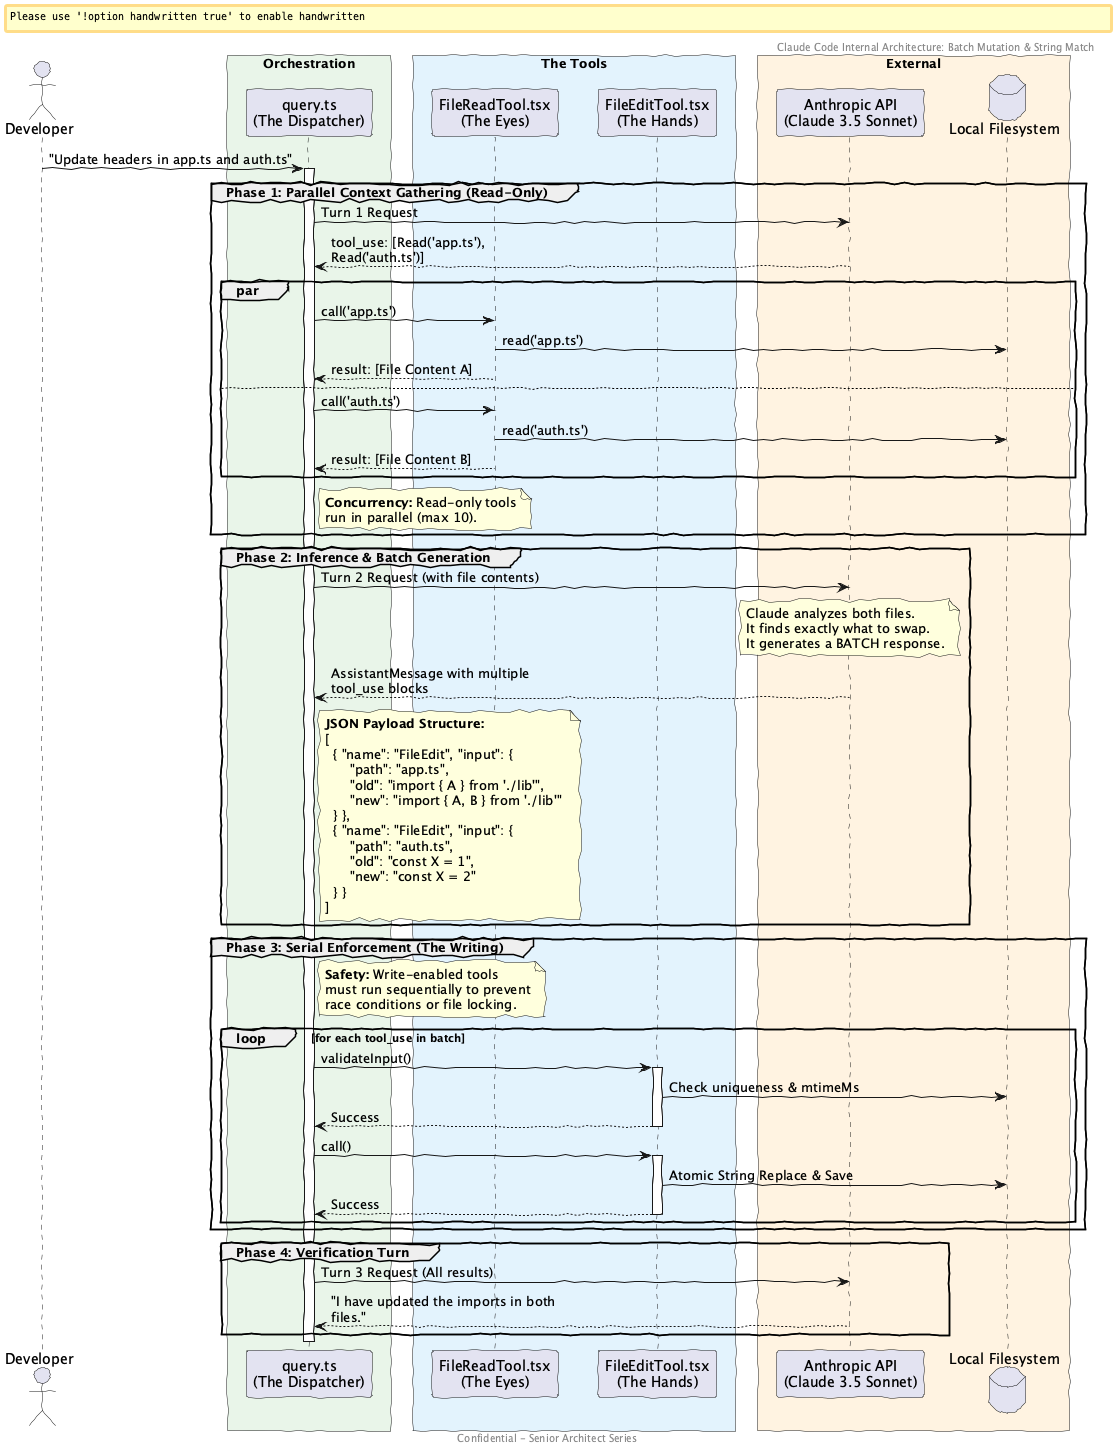

The diagram above was rendered by PlantUML. Its source (embedded in the PNG):
@startuml EditMechanismFlow_Expert
' Expert-Level Sequence Diagram for Multi-File Batch Editing
' Maps Parallel Reading vs Serial Writing & the JSON Tool-Use Handoff.

skinparam handwritten true
skinparam backgroundColor white
skinparam BoxPadding 10
skinparam ParticipantPadding 15
skinparam maxMessageSize 250

header Claude Code Internal Architecture: Batch Mutation & String Match
footer Confidential - Senior Architect Series

actor Developer as "Developer"
box "Orchestration" #E8F5E9
    participant QRY as "query.ts\n(The Dispatcher)"
end box

box "The Tools" #E3F2FD
    participant READ as "FileReadTool.tsx\n(The Eyes)"
    participant EDIT as "FileEditTool.tsx\n(The Hands)"
end box

box "External" #FFF3E0
    participant ANTH as "Anthropic API\n(Claude 3.5 Sonnet)"
    database DISK as "Local Filesystem"
end box

' --- START ---
Developer -> QRY : "Update headers in app.ts and auth.ts"
activate QRY

group Phase 1: Parallel Context Gathering (Read-Only)
    QRY -> ANTH : Turn 1 Request
    ANTH --> QRY : tool_use: [Read('app.ts'), Read('auth.ts')]
    
    par
        QRY -> READ : call('app.ts')
        READ -> DISK : read('app.ts')
        READ --> QRY : result: [File Content A]
    else
        QRY -> READ : call('auth.ts')
        READ -> DISK : read('auth.ts')
        READ --> QRY : result: [File Content B]
    end
    note right of QRY: **Concurrency:** Read-only tools\nrun in parallel (max 10).
end

group Phase 2: Inference & Batch Generation
    QRY -> ANTH : Turn 2 Request (with file contents)
    
    note over ANTH: Claude analyzes both files.\nIt finds exactly what to swap.\nIt generates a BATCH response.
    
    ANTH --> QRY : AssistantMessage with multiple tool_use blocks
    
    note right of QRY: **JSON Payload Structure:**\n[\n  { "name": "FileEdit", "input": { \n      "path": "app.ts", \n      "old": "import { A } from './lib'", \n      "new": "import { A, B } from './lib'" \n  } },\n  { "name": "FileEdit", "input": { \n      "path": "auth.ts", \n      "old": "const X = 1", \n      "new": "const X = 2" \n  } }\n]
end

group Phase 3: Serial Enforcement (The Writing)
    note right of QRY: **Safety:** Write-enabled tools\nmust run sequentially to prevent\nrace conditions or file locking.
    
    loop for each tool_use in batch
        QRY -> EDIT : validateInput()
        activate EDIT
        EDIT -> DISK : Check uniqueness & mtimeMs
        EDIT --> QRY : Success
        deactivate EDIT
        
        QRY -> EDIT : call()
        activate EDIT
        EDIT -> DISK : Atomic String Replace & Save
        EDIT --> QRY : Success
        deactivate EDIT
    end
end

group Phase 4: Verification Turn
    QRY -> ANTH : Turn 3 Request (All results)
    ANTH --> QRY : "I have updated the imports in both files."
end

deactivate QRY

@enduml